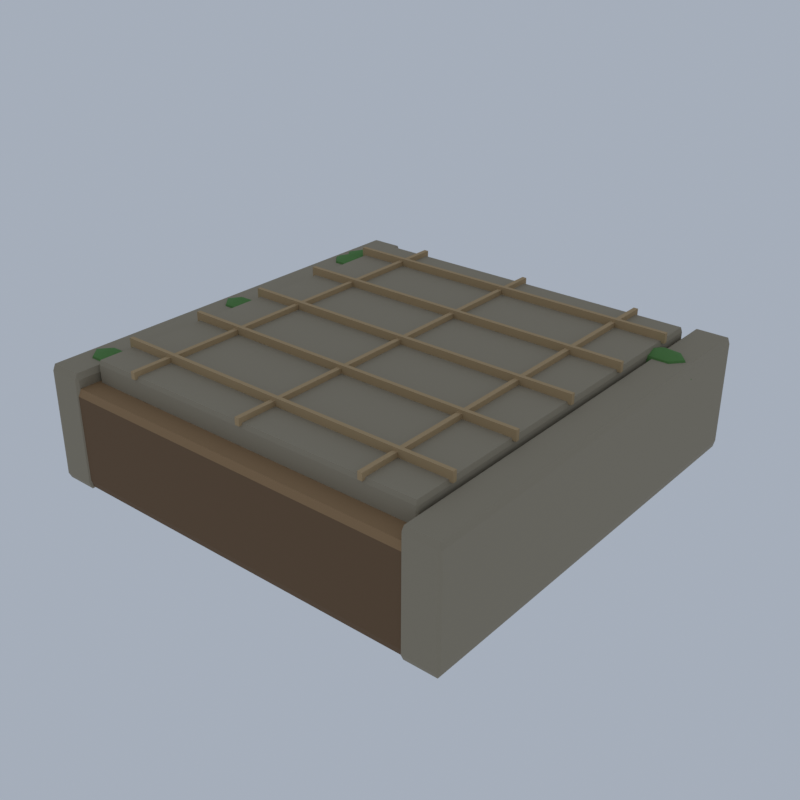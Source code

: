 # Source: EV03_05_elf_path_piece_05.blend  (saved by Blender 5.2.45; exported with 4.5.12 LTS)
import bpy
from mathutils import Matrix  # noqa: F401  (used for matrix-valued properties, if any)

bpy.ops.wm.read_factory_settings(use_empty=True)
scene = bpy.context.scene
scene.name = 'Scene'

# ---- collections
col_collection = bpy.data.collections.new('Collection'); scene.collection.children.link(col_collection)

# ---- materials (node trees are filled in below, after node groups)
mat_ve_stone_limestone = bpy.data.materials.new('ve_stone|Limestone')
mat_ve_stone_limestone.diffuse_color = (0.3112, 0.2674, 0.1905, 1.0)
mat_ve_moss_grass = bpy.data.materials.new('ve_moss|Grass')
mat_ve_moss_grass.diffuse_color = (0.09152, 0.2271, 0.05819, 1.0)
mat_ve_bark_wood = bpy.data.materials.new('ve_bark|Wood')
mat_ve_bark_wood.diffuse_color = (0.4423, 0.3112, 0.1636, 1.0)
mat_ve_f_barkdk_wood = bpy.data.materials.new('ve_f_barkdk|Wood')
mat_ve_f_barkdk_wood.diffuse_color = (0.1573, 0.09152, 0.04455, 1.0)
mat_ve_f_barkmid_wood = bpy.data.materials.new('ve_f_barkmid|Wood')
mat_ve_f_barkmid_wood.diffuse_color = (0.3112, 0.1905, 0.09152, 1.0)

# ---- material node trees
mat_ve_stone_limestone.use_nodes = True; mat_ve_stone_limestone.node_tree.nodes.clear()
_N = mat_ve_stone_limestone.node_tree.nodes; _L = mat_ve_stone_limestone.node_tree.links
n0 = _N.new('ShaderNodeBsdfPrincipled'); n0.name = 'Principled BSDF'; n0.location = (-200, 100)
n0.inputs[0].default_value = (0.3112, 0.2674, 0.1905, 1.0)
n0.inputs[2].default_value = 0.92
n0.inputs[10].default_value = 0.005
n1 = _N.new('ShaderNodeOutputMaterial'); n1.name = 'Material Output'; n1.location = (200, 100)
_L.new(n0.outputs[0], n1.inputs[0])
n1.is_active_output = True
mat_ve_moss_grass.use_nodes = True; mat_ve_moss_grass.node_tree.nodes.clear()
_N = mat_ve_moss_grass.node_tree.nodes; _L = mat_ve_moss_grass.node_tree.links
n0 = _N.new('ShaderNodeBsdfPrincipled'); n0.name = 'Principled BSDF'; n0.location = (-200, 100)
n0.inputs[0].default_value = (0.09152, 0.2271, 0.05819, 1.0)
n0.inputs[2].default_value = 1.0
n0.inputs[10].default_value = 0.005
n1 = _N.new('ShaderNodeOutputMaterial'); n1.name = 'Material Output'; n1.location = (200, 100)
_L.new(n0.outputs[0], n1.inputs[0])
n1.is_active_output = True
mat_ve_bark_wood.use_nodes = True; mat_ve_bark_wood.node_tree.nodes.clear()
_N = mat_ve_bark_wood.node_tree.nodes; _L = mat_ve_bark_wood.node_tree.links
n0 = _N.new('ShaderNodeBsdfPrincipled'); n0.name = 'Principled BSDF'; n0.location = (-200, 100)
n0.inputs[0].default_value = (0.4423, 0.3112, 0.1636, 1.0)
n0.inputs[2].default_value = 0.95
n0.inputs[10].default_value = 0.005
n1 = _N.new('ShaderNodeOutputMaterial'); n1.name = 'Material Output'; n1.location = (200, 100)
_L.new(n0.outputs[0], n1.inputs[0])
n1.is_active_output = True
mat_ve_f_barkdk_wood.use_nodes = True; mat_ve_f_barkdk_wood.node_tree.nodes.clear()
_N = mat_ve_f_barkdk_wood.node_tree.nodes; _L = mat_ve_f_barkdk_wood.node_tree.links
n0 = _N.new('ShaderNodeBsdfPrincipled'); n0.name = 'Principled BSDF'; n0.location = (-200, 100)
n0.inputs[0].default_value = (0.1573, 0.09152, 0.04455, 1.0)
n0.inputs[2].default_value = 0.95
n0.inputs[10].default_value = 0.005
n1 = _N.new('ShaderNodeOutputMaterial'); n1.name = 'Material Output'; n1.location = (200, 100)
_L.new(n0.outputs[0], n1.inputs[0])
n1.is_active_output = True
mat_ve_f_barkmid_wood.use_nodes = True; mat_ve_f_barkmid_wood.node_tree.nodes.clear()
_N = mat_ve_f_barkmid_wood.node_tree.nodes; _L = mat_ve_f_barkmid_wood.node_tree.links
n0 = _N.new('ShaderNodeBsdfPrincipled'); n0.name = 'Principled BSDF'; n0.location = (-200, 100)
n0.inputs[0].default_value = (0.3112, 0.1905, 0.09152, 1.0)
n0.inputs[2].default_value = 0.92
n0.inputs[10].default_value = 0.005
n1 = _N.new('ShaderNodeOutputMaterial'); n1.name = 'Material Output'; n1.location = (200, 100)
_L.new(n0.outputs[0], n1.inputs[0])
n1.is_active_output = True

# ---- world
world_world = bpy.data.worlds.new('World'); scene.world = world_world
world_world.use_nodes = True; world_world.node_tree.nodes.clear()
_N = world_world.node_tree.nodes; _L = world_world.node_tree.links
n0 = _N.new('ShaderNodeOutputWorld'); n0.name = 'World Output'; n0.location = (200, 100)
n1 = _N.new('ShaderNodeBackground'); n1.name = 'Background'; n1.location = (-200, 100)
n1.inputs[0].default_value = (0.42, 0.47, 0.55, 1.0)
n1.inputs[1].default_value = 0.9
_L.new(n1.outputs[0], n0.inputs[0])
n0.is_active_output = True
world_world.color = (0.05088, 0.05088, 0.05088)
world_world.sun_shadow_jitter_overblur = 0.0

# ---- meshes
me_elf_path_piece = bpy.data.meshes.new('elf_path_piece')
me_elf_path_piece.from_pydata([(-8.146, -8.94, 4.335), (-8.146, -9.0, 4.531), (-8.216, -8.94, 4.531), (-8.146, -9.0, 5.445), (-8.146, -8.94, 5.641), (-8.216, -8.94, 5.445), (-8.146, 8.94, 4.335), (-8.216, 8.94, 4.531), (-8.146, 9.0, 4.531), (-8.146, 8.94, 5.641), (-8.146, 9.0, 5.445), (-8.216, 8.94, 5.445), (8.146, -8.94, 4.335), (8.216, -8.94, 4.531), (8.146, -9.0, 4.531), (8.146, -8.94, 5.641), (8.146, -9.0, 5.445), (8.216, -8.94, 5.445), (8.146, 8.94, 4.335), (8.146, 9.0, 4.531), (8.216, 8.94, 4.531), (8.146, 8.94, 5.641), (8.216, 8.94, 5.445), (8.146, 9.0, 5.445), (-9.883, -9.948, 0.0), (-9.883, -10.07, 0.2611), (-9.977, -9.92, 0.3534), (-9.883, -10.04, 5.053), (-9.883, -9.92, 5.315), (-9.977, -9.92, 5.053), (-9.883, 9.948, 0.0), (-9.977, 9.92, 0.3534), (-9.883, 10.07, 0.2611), (-9.883, 9.92, 5.315), (-9.883, 10.04, 5.053), (-9.977, 9.92, 5.053), (-8.427, -9.948, 0.0), (-8.333, -9.92, 0.3534), (-8.427, -10.07, 0.2611), (-8.427, -9.92, 5.315), (-8.427, -10.04, 5.053), (-8.333, -9.92, 5.053), (-8.427, 9.948, 0.0), (-8.427, 10.07, 0.2611), (-8.333, 9.92, 0.3534), (-8.427, 9.92, 5.315), (-8.333, 9.92, 5.053), (-8.427, 10.04, 5.053), (8.427, -9.948, 0.0), (8.427, -10.07, 0.2611), (8.333, -9.92, 0.3534), (8.427, -10.04, 5.053), (8.427, -9.92, 5.315), (8.333, -9.92, 5.053), (8.427, 9.948, 0.0), (8.333, 9.92, 0.3534), (8.427, 10.07, 0.2611), (8.427, 9.92, 5.315), (8.427, 10.04, 5.053), (8.333, 9.92, 5.053), (9.883, -9.948, 0.0), (9.977, -9.92, 0.3534), (9.883, -10.07, 0.2611), (9.883, -9.92, 5.315), (9.883, -10.04, 5.053), (9.977, -9.92, 5.053), (9.883, 9.948, 0.0), (9.883, 10.07, 0.2611), (9.977, 9.92, 0.3534), (9.883, 9.92, 5.315), (9.977, 9.92, 5.053), (9.883, 10.04, 5.053), (-8.685, -0.7849, 5.706), (-8.685, -0.7849, 3.617), (-7.756, -0.7849, 5.4), (-8.221, -0.246, 5.4), (-9.15, -0.246, 5.4), (-9.615, -0.7849, 5.4), (-9.15, -1.324, 5.4), (-8.221, -1.324, 5.4), (-7.371, -0.7849, 4.662), (-8.028, -0.02276, 4.662), (-9.343, -0.02276, 4.662), (-10.0, -0.7849, 4.662), (-9.343, -1.547, 4.662), (-8.028, -1.547, 4.662), (-7.756, -0.7849, 3.923), (-8.221, -0.246, 3.923), (-9.15, -0.246, 3.923), (-9.615, -0.7849, 3.923), (-9.15, -1.324, 3.923), (-8.221, -1.324, 3.923), (-8.685, 7.509, 5.706), (-8.685, 7.509, 3.617), (-7.756, 7.509, 5.4), (-8.221, 8.048, 5.4), (-9.15, 8.048, 5.4), (-9.615, 7.509, 5.4), (-9.15, 6.971, 5.4), (-8.221, 6.971, 5.4), (-7.371, 7.509, 4.662), (-8.028, 8.272, 4.662), (-9.343, 8.272, 4.662), (-10.0, 7.509, 4.662), (-9.343, 6.747, 4.662), (-8.028, 6.747, 4.662), (-7.756, 7.509, 3.923), (-8.221, 8.048, 3.923), (-9.15, 8.048, 3.923), (-9.615, 7.509, 3.923), (-9.15, 6.971, 3.923), (-8.221, 6.971, 3.923), (8.685, 6.479, 5.706), (8.685, 6.479, 3.617), (9.615, 6.479, 5.4), (9.15, 7.018, 5.4), (8.221, 7.018, 5.4), (7.756, 6.479, 5.4), (8.221, 5.94, 5.4), (9.15, 5.94, 5.4), (10.0, 6.479, 4.662), (9.343, 7.241, 4.662), (8.028, 7.241, 4.662), (7.371, 6.479, 4.662), (8.028, 5.717, 4.662), (9.343, 5.717, 4.662), (9.615, 6.479, 3.923), (9.15, 7.018, 3.923), (8.221, 7.018, 3.923), (7.756, 6.479, 3.923), (8.221, 5.94, 3.923), (9.15, 5.94, 3.923), (-8.685, -8.059, 5.706), (-8.685, -8.059, 3.617), (-7.756, -8.059, 5.4), (-8.221, -7.52, 5.4), (-9.15, -7.52, 5.4), (-9.615, -8.059, 5.4), (-9.15, -8.598, 5.4), (-8.221, -8.598, 5.4), (-7.371, -8.059, 4.662), (-8.028, -7.297, 4.662), (-9.343, -7.297, 4.662), (-10.0, -8.059, 4.662), (-9.343, -8.821, 4.662), (-8.028, -8.821, 4.662), (-7.756, -8.059, 3.923), (-8.221, -7.52, 3.923), (-9.15, -7.52, 3.923), (-9.615, -8.059, 3.923), (-9.15, -8.598, 3.923), (-8.221, -8.598, 3.923), (-8.685, 6.577, 5.706), (-8.685, 6.577, 3.617), (-7.756, 6.577, 5.4), (-8.221, 7.116, 5.4), (-9.15, 7.116, 5.4), (-9.615, 6.577, 5.4), (-9.15, 6.038, 5.4), (-8.221, 6.038, 5.4), (-7.371, 6.577, 4.662), (-8.028, 7.339, 4.662), (-9.343, 7.339, 4.662), (-10.0, 6.577, 4.662), (-9.343, 5.815, 4.662), (-8.028, 5.815, 4.662), (-7.756, 6.577, 3.923), (-8.221, 7.116, 3.923), (-9.15, 7.116, 3.923), (-9.615, 6.577, 3.923), (-9.15, 6.038, 3.923), (-8.221, 6.038, 3.923), (-8.685, 6.756, 5.706), (-8.685, 6.756, 3.617), (-7.756, 6.756, 5.4), (-8.221, 7.294, 5.4), (-9.15, 7.294, 5.4), (-9.615, 6.756, 5.4), (-9.15, 6.217, 5.4), (-8.221, 6.217, 5.4), (-7.371, 6.756, 4.662), (-8.028, 7.518, 4.662), (-9.343, 7.518, 4.662), (-10.0, 6.756, 4.662), (-9.343, 5.993, 4.662), (-8.028, 5.993, 4.662), (-7.756, 6.756, 3.923), (-8.221, 7.294, 3.923), (-9.15, 7.294, 3.923), (-9.615, 6.756, 3.923), (-9.15, 6.217, 3.923), (-8.221, 6.217, 3.923), (-8.333, -7.29, 5.543), (-8.333, -7.11, 5.543), (8.333, -7.11, 5.543), (8.333, -7.29, 5.543), (-8.333, -7.29, 6.0), (8.333, -7.29, 6.0), (8.333, -7.11, 6.0), (-8.333, -7.11, 6.0), (-8.333, -3.69, 5.543), (-8.333, -3.51, 5.543), (8.333, -3.51, 5.543), (8.333, -3.69, 5.543), (-8.333, -3.69, 6.0), (8.333, -3.69, 6.0), (8.333, -3.51, 6.0), (-8.333, -3.51, 6.0), (-8.333, -0.09, 5.543), (-8.333, 0.09, 5.543), (8.333, 0.09, 5.543), (8.333, -0.09, 5.543), (-8.333, -0.09, 6.0), (8.333, -0.09, 6.0), (8.333, 0.09, 6.0), (-8.333, 0.09, 6.0), (-8.333, 3.51, 5.543), (-8.333, 3.69, 5.543), (8.333, 3.69, 5.543), (8.333, 3.51, 5.543), (-8.333, 3.51, 6.0), (8.333, 3.51, 6.0), (8.333, 3.69, 6.0), (-8.333, 3.69, 6.0), (-8.333, 7.11, 5.543), (-8.333, 7.29, 5.543), (8.333, 7.29, 5.543), (8.333, 7.11, 5.543), (-8.333, 7.11, 6.0), (8.333, 7.11, 6.0), (8.333, 7.29, 6.0), (-8.333, 7.29, 6.0), (-5.974, -9.1, 5.543), (-5.974, 9.1, 5.543), (-5.763, 9.1, 5.543), (-5.763, -9.1, 5.543), (-5.974, -9.1, 5.869), (-5.763, -9.1, 5.869), (-5.763, 9.1, 5.869), (-5.974, 9.1, 5.869), (-0.1056, -9.1, 5.543), (-0.1056, 9.1, 5.543), (0.1056, 9.1, 5.543), (0.1056, -9.1, 5.543), (-0.1056, -9.1, 5.869), (0.1056, -9.1, 5.869), (0.1056, 9.1, 5.869), (-0.1056, 9.1, 5.869), (5.763, -9.1, 5.543), (5.763, 9.1, 5.543), (5.974, 9.1, 5.543), (5.974, -9.1, 5.543), (5.763, -9.1, 5.869), (5.974, -9.1, 5.869), (5.974, 9.1, 5.869), (5.763, 9.1, 5.869), (-9.272, -9.9, 0.09232), (-9.272, -10.0, 0.4187), (-9.39, -9.9, 0.4187), (-9.272, 9.9, 0.09232), (-9.39, 9.9, 0.4187), (-9.272, 10.0, 0.4187), (9.272, -9.9, 0.09232), (9.39, -9.9, 0.4187), (9.272, -10.0, 0.4187), (9.272, 9.9, 0.09232), (9.272, 10.0, 0.4187), (9.39, 9.9, 0.4187), (-9.272, -10.0, 4.335), (-9.39, -9.9, 4.335), (-9.272, 10.0, 4.335), (-9.39, 9.9, 4.335), (9.39, 9.9, 4.335), (9.272, 10.0, 4.335), (9.272, -10.0, 4.335), (9.39, -9.9, 4.335), (-9.272, -9.9, 4.662), (-9.272, 9.9, 4.662), (9.272, -9.9, 4.662), (9.272, 9.9, 4.662)], [], [(0, 1, 2), (3, 4, 5), (6, 7, 8), (9, 10, 11), (12, 13, 14), (15, 16, 17), (18, 19, 20), (21, 22, 23), (6, 0, 2, 7), (1, 3, 5, 2), (4, 9, 11, 5), (10, 8, 7, 11), (18, 6, 8, 19), (9, 21, 23, 10), (22, 20, 19, 23), (12, 18, 20, 13), (21, 15, 17, 22), (16, 14, 13, 17), (0, 12, 14, 1), (15, 4, 3, 16), (6, 18, 12, 0), (2, 5, 11, 7), (14, 16, 3, 1), (21, 9, 4, 15), (8, 10, 23, 19), (20, 22, 17, 13), (24, 25, 26), (27, 28, 29), (30, 31, 32), (33, 34, 35), (36, 37, 38), (39, 40, 41), (42, 43, 44), (45, 46, 47), (30, 24, 26, 31), (25, 27, 29, 26), (28, 33, 35, 29), (34, 32, 31, 35), (42, 30, 32, 43), (33, 45, 47, 34), (46, 44, 43, 47), (36, 42, 44, 37), (45, 39, 41, 46), (40, 38, 37, 41), (24, 36, 38, 25), (39, 28, 27, 40), (30, 42, 36, 24), (26, 29, 35, 31), (38, 40, 27, 25), (45, 33, 28, 39), (32, 34, 47, 43), (44, 46, 41, 37), (48, 49, 50), (51, 52, 53), (54, 55, 56), (57, 58, 59), (60, 61, 62), (63, 64, 65), (66, 67, 68), (69, 70, 71), (54, 48, 50, 55), (49, 51, 53, 50), (52, 57, 59, 53), (58, 56, 55, 59), (66, 54, 56, 67), (57, 69, 71, 58), (70, 68, 67, 71), (60, 66, 68, 61), (69, 63, 65, 70), (64, 62, 61, 65), (48, 60, 62, 49), (63, 52, 51, 64), (54, 66, 60, 48), (50, 53, 59, 55), (62, 64, 51, 49), (69, 57, 52, 63), (56, 58, 71, 67), (68, 70, 65, 61), (72, 74, 75), (73, 87, 86), (74, 80, 81, 75), (80, 86, 87, 81), (72, 75, 76), (73, 88, 87), (75, 81, 82, 76), (81, 87, 88, 82), (72, 76, 77), (73, 89, 88), (76, 82, 83, 77), (82, 88, 89, 83), (72, 77, 78), (73, 90, 89), (77, 83, 84, 78), (83, 89, 90, 84), (72, 78, 79), (73, 91, 90), (78, 84, 85, 79), (84, 90, 91, 85), (72, 79, 74), (73, 86, 91), (79, 85, 80, 74), (85, 91, 86, 80), (92, 94, 95), (93, 107, 106), (94, 100, 101, 95), (100, 106, 107, 101), (92, 95, 96), (93, 108, 107), (95, 101, 102, 96), (101, 107, 108, 102), (92, 96, 97), (93, 109, 108), (96, 102, 103, 97), (102, 108, 109, 103), (92, 97, 98), (93, 110, 109), (97, 103, 104, 98), (103, 109, 110, 104), (92, 98, 99), (93, 111, 110), (98, 104, 105, 99), (104, 110, 111, 105), (92, 99, 94), (93, 106, 111), (99, 105, 100, 94), (105, 111, 106, 100), (112, 114, 115), (113, 127, 126), (114, 120, 121, 115), (120, 126, 127, 121), (112, 115, 116), (113, 128, 127), (115, 121, 122, 116), (121, 127, 128, 122), (112, 116, 117), (113, 129, 128), (116, 122, 123, 117), (122, 128, 129, 123), (112, 117, 118), (113, 130, 129), (117, 123, 124, 118), (123, 129, 130, 124), (112, 118, 119), (113, 131, 130), (118, 124, 125, 119), (124, 130, 131, 125), (112, 119, 114), (113, 126, 131), (119, 125, 120, 114), (125, 131, 126, 120), (132, 134, 135), (133, 147, 146), (134, 140, 141, 135), (140, 146, 147, 141), (132, 135, 136), (133, 148, 147), (135, 141, 142, 136), (141, 147, 148, 142), (132, 136, 137), (133, 149, 148), (136, 142, 143, 137), (142, 148, 149, 143), (132, 137, 138), (133, 150, 149), (137, 143, 144, 138), (143, 149, 150, 144), (132, 138, 139), (133, 151, 150), (138, 144, 145, 139), (144, 150, 151, 145), (132, 139, 134), (133, 146, 151), (139, 145, 140, 134), (145, 151, 146, 140), (152, 154, 155), (153, 167, 166), (154, 160, 161, 155), (160, 166, 167, 161), (152, 155, 156), (153, 168, 167), (155, 161, 162, 156), (161, 167, 168, 162), (152, 156, 157), (153, 169, 168), (156, 162, 163, 157), (162, 168, 169, 163), (152, 157, 158), (153, 170, 169), (157, 163, 164, 158), (163, 169, 170, 164), (152, 158, 159), (153, 171, 170), (158, 164, 165, 159), (164, 170, 171, 165), (152, 159, 154), (153, 166, 171), (159, 165, 160, 154), (165, 171, 166, 160), (172, 174, 175), (173, 187, 186), (174, 180, 181, 175), (180, 186, 187, 181), (172, 175, 176), (173, 188, 187), (175, 181, 182, 176), (181, 187, 188, 182), (172, 176, 177), (173, 189, 188), (176, 182, 183, 177), (182, 188, 189, 183), (172, 177, 178), (173, 190, 189), (177, 183, 184, 178), (183, 189, 190, 184), (172, 178, 179), (173, 191, 190), (178, 184, 185, 179), (184, 190, 191, 185), (172, 179, 174), (173, 186, 191), (179, 185, 180, 174), (185, 191, 186, 180), (192, 193, 194, 195), (196, 197, 198, 199), (192, 195, 197, 196), (195, 194, 198, 197), (194, 193, 199, 198), (193, 192, 196, 199), (200, 201, 202, 203), (204, 205, 206, 207), (200, 203, 205, 204), (203, 202, 206, 205), (202, 201, 207, 206), (201, 200, 204, 207), (208, 209, 210, 211), (212, 213, 214, 215), (208, 211, 213, 212), (211, 210, 214, 213), (210, 209, 215, 214), (209, 208, 212, 215), (216, 217, 218, 219), (220, 221, 222, 223), (216, 219, 221, 220), (219, 218, 222, 221), (218, 217, 223, 222), (217, 216, 220, 223), (224, 225, 226, 227), (228, 229, 230, 231), (224, 227, 229, 228), (227, 226, 230, 229), (226, 225, 231, 230), (225, 224, 228, 231), (232, 233, 234, 235), (236, 237, 238, 239), (232, 235, 237, 236), (235, 234, 238, 237), (234, 233, 239, 238), (233, 232, 236, 239), (240, 241, 242, 243), (244, 245, 246, 247), (240, 243, 245, 244), (243, 242, 246, 245), (242, 241, 247, 246), (241, 240, 244, 247), (248, 249, 250, 251), (252, 253, 254, 255), (248, 251, 253, 252), (251, 250, 254, 253), (250, 249, 255, 254), (249, 248, 252, 255), (256, 257, 258), (259, 260, 261), (262, 263, 264), (265, 266, 267), (259, 256, 258, 260), (257, 268, 269, 258), (270, 261, 260, 271), (265, 259, 261, 266), (272, 267, 266, 273), (262, 265, 267, 263), (274, 264, 263, 275), (256, 262, 264, 257), (259, 265, 262, 256), (258, 269, 271, 260), (264, 274, 268, 257), (261, 270, 273, 266), (267, 272, 275, 263), (268, 276, 269), (277, 270, 271), (278, 274, 275), (279, 272, 273), (276, 277, 271, 269), (277, 279, 273, 270), (279, 278, 275, 272), (278, 276, 268, 274), (279, 277, 276, 278)])
me_elf_path_piece.polygons.foreach_set('use_smooth', [True] * 296)
me_elf_path_piece.polygons.foreach_set('material_index', [0, 0, 0, 0, 0, 0, 0, 0, 0, 0, 0, 0, 0, 0, 0, 0, 0, 0, 0, 0, 0, 0, 0, 0, 0, 0, 0, 0, 0, 0, 0, 0, 0, 0, 0, 0, 0, 0, 0, 0, 0, 0, 0, 0, 0, 0, 0, 0, 0, 0, 0, 0, 0, 0, 0, 0, 0, 0, 0, 0, 0, 0, 0, 0, 0, 0, 0, 0, 0, 0, 0, 0, 0, 0, 0, 0, 0, 0, 1, 1, 1, 1, 1, 1, 1, 1, 1, 1, 1, 1, 1, 1, 1, 1, 1, 1, 1, 1, 1, 1, 1, 1, 1, 1, 1, 1, 1, 1, 1, 1, 1, 1, 1, 1, 1, 1, 1, 1, 1, 1, 1, 1, 1, 1, 1, 1, 1, 1, 1, 1, 1, 1, 1, 1, 1, 1, 1, 1, 1, 1, 1, 1, 1, 1, 1, 1, 1, 1, 1, 1, 1, 1, 1, 1, 1, 1, 1, 1, 1, 1, 1, 1, 1, 1, 1, 1, 1, 1, 1, 1, 1, 1, 1, 1, 1, 1, 1, 1, 1, 1, 1, 1, 1, 1, 1, 1, 1, 1, 1, 1, 1, 1, 1, 1, 1, 1, 1, 1, 1, 1, 1, 1, 1, 1, 1, 1, 1, 1, 1, 1, 1, 1, 1, 1, 1, 1, 1, 1, 1, 1, 1, 1, 2, 2, 2, 2, 2, 2, 2, 2, 2, 2, 2, 2, 2, 2, 2, 2, 2, 2, 2, 2, 2, 2, 2, 2, 2, 2, 2, 2, 2, 2, 2, 2, 2, 2, 2, 2, 2, 2, 2, 2, 2, 2, 2, 2, 2, 2, 2, 2, 3, 3, 3, 3, 3, 3, 3, 3, 3, 3, 3, 3, 3, 3, 3, 3, 3, 4, 4, 4, 4, 4, 4, 4, 4, 4])
_k = set([(0, 1), (0, 2), (0, 6), (0, 12), (1, 2), (1, 3), (1, 14), (2, 5), (2, 7), (3, 4), (3, 5), (3, 16), (4, 5), (4, 9), (4, 15), (5, 11), (6, 7), (6, 8), (6, 18), (7, 8), (7, 11), (8, 10), (8, 19), (9, 10), (9, 11), (9, 21), (10, 11), (10, 23), (12, 13), (12, 14), (12, 18), (13, 14), (13, 17), (13, 20), (14, 16), (15, 16), (15, 17), (15, 21), (16, 17), (17, 22), (18, 19), (18, 20), (19, 20), (19, 23), (20, 22), (21, 22), (21, 23), (22, 23), (24, 25), (24, 30), (24, 36), (25, 26), (25, 27), (25, 38), (26, 29), (26, 31), (27, 28), (27, 29), (27, 40), (28, 33), (28, 39), (29, 35), (30, 32), (30, 42), (31, 32), (31, 35), (32, 34), (32, 43), (33, 34), (33, 45), (34, 35), (34, 47), (36, 38), (36, 42), (37, 38), (37, 41), (37, 44), (38, 40), (39, 40), (39, 45), (40, 41), (41, 46), (42, 43), (43, 44), (43, 47), (44, 46), (45, 47), (46, 47), (48, 49), (48, 54), (48, 60), (49, 50), (49, 51), (49, 62), (50, 53), (50, 55), (51, 52), (51, 53), (51, 64), (52, 57), (52, 63), (53, 59), (54, 56), (54, 66), (55, 56), (55, 59), (56, 58), (56, 67), (57, 58), (57, 69), (58, 59), (58, 71), (60, 62), (60, 66), (61, 62), (61, 65), (61, 68), (62, 64), (63, 64), (63, 69), (64, 65), (65, 70), (66, 67), (67, 68), (67, 71), (68, 70), (69, 71), (70, 71), (74, 75), (74, 79), (74, 80), (75, 76), (75, 81), (76, 77), (76, 82), (77, 78), (77, 83), (78, 79), (78, 84), (79, 85), (80, 81), (80, 85), (80, 86), (81, 82), (81, 87), (82, 83), (82, 88), (83, 84), (83, 89), (84, 85), (84, 90), (85, 91), (86, 87), (86, 91), (87, 88), (88, 89), (89, 90), (90, 91), (94, 95), (94, 99), (94, 100), (95, 96), (95, 101), (96, 97), (96, 102), (97, 98), (97, 103), (98, 99), (98, 104), (99, 105), (100, 101), (100, 105), (100, 106), (101, 102), (101, 107), (102, 103), (102, 108), (103, 104), (103, 109), (104, 105), (104, 110), (105, 111), (106, 107), (106, 111), (107, 108), (108, 109), (109, 110), (110, 111), (114, 115), (114, 119), (114, 120), (115, 116), (115, 121), (116, 117), (116, 122), (117, 118), (117, 123), (118, 119), (118, 124), (119, 125), (120, 121), (120, 125), (120, 126), (121, 122), (121, 127), (122, 123), (122, 128), (123, 124), (123, 129), (124, 125), (124, 130), (125, 131), (126, 127), (126, 131), (127, 128), (128, 129), (129, 130), (130, 131), (134, 135), (134, 139), (134, 140), (135, 136), (135, 141), (136, 137), (136, 142), (137, 138), (137, 143), (138, 139), (138, 144), (139, 145), (140, 141), (140, 145), (140, 146), (141, 142), (141, 147), (142, 143), (142, 148), (143, 144), (143, 149), (144, 145), (144, 150), (145, 151), (146, 147), (146, 151), (147, 148), (148, 149), (149, 150), (150, 151), (154, 155), (154, 159), (154, 160), (155, 156), (155, 161), (156, 157), (156, 162), (157, 158), (157, 163), (158, 159), (158, 164), (159, 165), (160, 161), (160, 165), (160, 166), (161, 162), (161, 167), (162, 163), (162, 168), (163, 164), (163, 169), (164, 165), (164, 170), (165, 171), (166, 167), (166, 171), (167, 168), (168, 169), (169, 170), (170, 171), (174, 175), (174, 179), (174, 180), (175, 176), (175, 181), (176, 177), (176, 182), (177, 178), (177, 183), (178, 179), (178, 184), (179, 185), (180, 181), (180, 185), (180, 186), (181, 182), (181, 187), (182, 183), (182, 188), (183, 184), (183, 189), (184, 185), (184, 190), (185, 191), (186, 187), (186, 191), (187, 188), (188, 189), (189, 190), (190, 191), (192, 193), (192, 195), (192, 196), (193, 194), (193, 199), (194, 195), (194, 198), (195, 197), (196, 197), (196, 199), (197, 198), (198, 199), (200, 201), (200, 203), (200, 204), (201, 202), (201, 207), (202, 203), (202, 206), (203, 205), (204, 205), (204, 207), (205, 206), (206, 207), (208, 209), (208, 211), (208, 212), (209, 210), (209, 215), (210, 211), (210, 214), (211, 213), (212, 213), (212, 215), (213, 214), (214, 215), (216, 217), (216, 219), (216, 220), (217, 218), (217, 223), (218, 219), (218, 222), (219, 221), (220, 221), (220, 223), (221, 222), (222, 223), (224, 225), (224, 227), (224, 228), (225, 226), (225, 231), (226, 227), (226, 230), (227, 229), (228, 229), (228, 231), (229, 230), (230, 231), (232, 233), (232, 235), (232, 236), (233, 234), (233, 239), (234, 235), (234, 238), (235, 237), (236, 237), (236, 239), (237, 238), (238, 239), (240, 241), (240, 243), (240, 244), (241, 242), (241, 247), (242, 243), (242, 246), (243, 245), (244, 245), (244, 247), (245, 246), (246, 247), (248, 249), (248, 251), (248, 252), (249, 250), (249, 255), (250, 251), (250, 254), (251, 253), (252, 253), (252, 255), (253, 254), (254, 255), (256, 257), (256, 258), (256, 259), (256, 262), (257, 258), (257, 264), (257, 268), (258, 260), (258, 269), (259, 260), (259, 261), (259, 265), (260, 261), (260, 271), (261, 266), (261, 270), (262, 263), (262, 264), (262, 265), (263, 264), (263, 267), (263, 275), (264, 274), (265, 266), (265, 267), (266, 267), (266, 273), (267, 272), (268, 269), (268, 274), (268, 276), (269, 271), (269, 276), (270, 271), (270, 273), (270, 277), (271, 277), (272, 273), (272, 275), (272, 279), (273, 279), (274, 275), (274, 278), (275, 278), (276, 277), (276, 278), (277, 279), (278, 279)])
me_elf_path_piece.attributes.new('sharp_edge', 'BOOLEAN', 'EDGE').data.foreach_set('value', [ (min(e.vertices), max(e.vertices)) in _k for e in me_elf_path_piece.edges])
me_elf_path_piece.materials.append(mat_ve_stone_limestone)
me_elf_path_piece.materials.append(mat_ve_moss_grass)
me_elf_path_piece.materials.append(mat_ve_bark_wood)
me_elf_path_piece.materials.append(mat_ve_f_barkdk_wood)
me_elf_path_piece.materials.append(mat_ve_f_barkmid_wood)
me_elf_path_piece.update()

# ---- objects
ob_elf_path_piece = bpy.data.objects.new('elf_path_piece', me_elf_path_piece)

# ---- transforms, parenting, visibility, modifiers, constraints
ob_elf_path_piece.location = (0.0, 0.0, 0.0)

# ---- collection membership
scene.collection.objects.link(ob_elf_path_piece)

# ---- scene / render settings (as saved in the file)
scene.frame_start = 1; scene.frame_end = 250; scene.frame_set(1)
scene.render.engine = 'CYCLES'
scene.render.resolution_x = 420
scene.render.resolution_y = 420
scene.render.bake_bias = 0.0
scene.render.bake_samples = 0
scene.render.compositor_device = 'GPU'
scene.cycles.samples = 24
scene.cycles.adaptive_threshold = 0.05
scene.cycles.max_bounces = 4
scene.cycles.diffuse_bounces = 2
scene.cycles.glossy_bounces = 2
scene.cycles.transmission_bounces = 2
scene.cycles.transparent_max_bounces = 4
scene.eevee.taa_render_samples = 48
scene.eevee.use_volume_custom_range = False
scene.eevee.fast_gi_thickness_near = 0.1
scene.eevee.fast_gi_thickness_far = 0.0
scene.eevee.ray_tracing_options.screen_trace_thickness = 0.1
scene.view_settings.view_transform = 'Standard'
bpy.context.view_layer.update()

# ---- added for rendering (the .blend has no active camera): camera
cam_auto = bpy.data.cameras.new('AutoCamera')
cam_auto.lens = 50.0
cam_auto.sensor_width = 36.0
cam_auto.clip_end = 1000.0
ob_auto_camera = bpy.data.objects.new('AutoCamera', cam_auto)
scene.collection.objects.link(ob_auto_camera)
ob_auto_camera.location = (26.8392, -32.207, 24.4714)
ob_auto_camera.rotation_euler = (1.09748, -7.21219e-08, 0.694738)
scene.camera = ob_auto_camera
bpy.context.view_layer.update()
